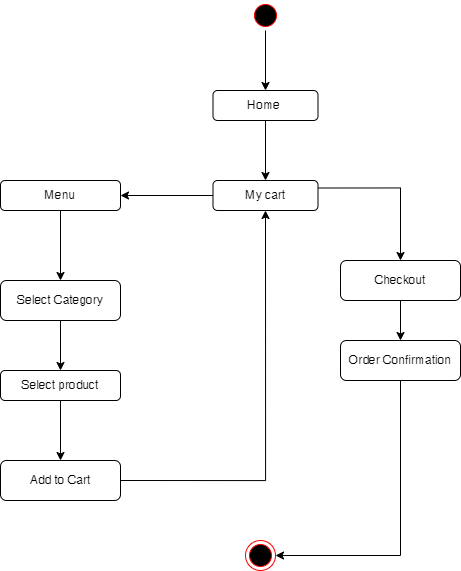

The diagram above was exported from draw.io. Its source (the exported page's mxGraphModel, read from the mxfile embedded in the PNG):
<mxGraphModel dx="432" dy="817" grid="1" gridSize="10" guides="1" tooltips="1" connect="1" arrows="1" fold="1" page="1" pageScale="1" pageWidth="850" pageHeight="1100" math="0" shadow="0">
  <root>
    <mxCell id="0" />
    <mxCell id="1" parent="0" />
    <mxCell id="DpTVi9Exll-HkAAT0Vxo-9" style="edgeStyle=orthogonalEdgeStyle;rounded=0;orthogonalLoop=1;jettySize=auto;html=1;exitX=0.5;exitY=1;exitDx=0;exitDy=0;entryX=0.5;entryY=0;entryDx=0;entryDy=0;" edge="1" parent="1" source="DpTVi9Exll-HkAAT0Vxo-1" target="DpTVi9Exll-HkAAT0Vxo-3">
      <mxGeometry relative="1" as="geometry" />
    </mxCell>
    <mxCell id="DpTVi9Exll-HkAAT0Vxo-1" value="" style="ellipse;html=1;shape=startState;fillColor=#000000;strokeColor=#ff0000;" vertex="1" parent="1">
      <mxGeometry x="400" y="20" width="30" height="30" as="geometry" />
    </mxCell>
    <mxCell id="DpTVi9Exll-HkAAT0Vxo-10" style="edgeStyle=orthogonalEdgeStyle;rounded=0;orthogonalLoop=1;jettySize=auto;html=1;exitX=0.5;exitY=1;exitDx=0;exitDy=0;entryX=0.5;entryY=0;entryDx=0;entryDy=0;" edge="1" parent="1" source="DpTVi9Exll-HkAAT0Vxo-3" target="DpTVi9Exll-HkAAT0Vxo-4">
      <mxGeometry relative="1" as="geometry" />
    </mxCell>
    <mxCell id="DpTVi9Exll-HkAAT0Vxo-3" value="Home&amp;nbsp;" style="rounded=1;whiteSpace=wrap;html=1;" vertex="1" parent="1">
      <mxGeometry x="362.5" y="110" width="105" height="30" as="geometry" />
    </mxCell>
    <mxCell id="DpTVi9Exll-HkAAT0Vxo-12" style="edgeStyle=orthogonalEdgeStyle;rounded=0;orthogonalLoop=1;jettySize=auto;html=1;exitX=0;exitY=0.5;exitDx=0;exitDy=0;entryX=1;entryY=0.5;entryDx=0;entryDy=0;" edge="1" parent="1" source="DpTVi9Exll-HkAAT0Vxo-4" target="DpTVi9Exll-HkAAT0Vxo-5">
      <mxGeometry relative="1" as="geometry" />
    </mxCell>
    <mxCell id="DpTVi9Exll-HkAAT0Vxo-23" style="edgeStyle=orthogonalEdgeStyle;rounded=0;orthogonalLoop=1;jettySize=auto;html=1;exitX=1;exitY=0.25;exitDx=0;exitDy=0;entryX=0.5;entryY=0;entryDx=0;entryDy=0;" edge="1" parent="1" source="DpTVi9Exll-HkAAT0Vxo-4" target="DpTVi9Exll-HkAAT0Vxo-22">
      <mxGeometry relative="1" as="geometry" />
    </mxCell>
    <mxCell id="DpTVi9Exll-HkAAT0Vxo-4" value="My cart" style="rounded=1;whiteSpace=wrap;html=1;" vertex="1" parent="1">
      <mxGeometry x="362.5" y="200" width="105" height="30" as="geometry" />
    </mxCell>
    <mxCell id="DpTVi9Exll-HkAAT0Vxo-15" style="edgeStyle=orthogonalEdgeStyle;rounded=0;orthogonalLoop=1;jettySize=auto;html=1;exitX=0.5;exitY=1;exitDx=0;exitDy=0;entryX=0.5;entryY=0;entryDx=0;entryDy=0;" edge="1" parent="1" source="DpTVi9Exll-HkAAT0Vxo-5" target="DpTVi9Exll-HkAAT0Vxo-8">
      <mxGeometry relative="1" as="geometry" />
    </mxCell>
    <mxCell id="DpTVi9Exll-HkAAT0Vxo-5" value="Menu" style="rounded=1;whiteSpace=wrap;html=1;" vertex="1" parent="1">
      <mxGeometry x="150" y="200" width="120" height="30" as="geometry" />
    </mxCell>
    <mxCell id="DpTVi9Exll-HkAAT0Vxo-19" style="edgeStyle=orthogonalEdgeStyle;rounded=0;orthogonalLoop=1;jettySize=auto;html=1;exitX=0.5;exitY=1;exitDx=0;exitDy=0;entryX=0.5;entryY=0;entryDx=0;entryDy=0;" edge="1" parent="1" source="DpTVi9Exll-HkAAT0Vxo-6" target="DpTVi9Exll-HkAAT0Vxo-18">
      <mxGeometry relative="1" as="geometry" />
    </mxCell>
    <mxCell id="DpTVi9Exll-HkAAT0Vxo-6" value="Select product" style="rounded=1;whiteSpace=wrap;html=1;" vertex="1" parent="1">
      <mxGeometry x="150" y="390" width="120" height="30" as="geometry" />
    </mxCell>
    <mxCell id="DpTVi9Exll-HkAAT0Vxo-17" style="edgeStyle=orthogonalEdgeStyle;rounded=0;orthogonalLoop=1;jettySize=auto;html=1;exitX=0.5;exitY=1;exitDx=0;exitDy=0;entryX=0.5;entryY=0;entryDx=0;entryDy=0;" edge="1" parent="1" source="DpTVi9Exll-HkAAT0Vxo-8" target="DpTVi9Exll-HkAAT0Vxo-6">
      <mxGeometry relative="1" as="geometry" />
    </mxCell>
    <mxCell id="DpTVi9Exll-HkAAT0Vxo-8" value="Select Category" style="rounded=1;whiteSpace=wrap;html=1;" vertex="1" parent="1">
      <mxGeometry x="150" y="300" width="120" height="40" as="geometry" />
    </mxCell>
    <mxCell id="DpTVi9Exll-HkAAT0Vxo-21" style="edgeStyle=orthogonalEdgeStyle;rounded=0;orthogonalLoop=1;jettySize=auto;html=1;exitX=1;exitY=0.5;exitDx=0;exitDy=0;entryX=0.5;entryY=1;entryDx=0;entryDy=0;" edge="1" parent="1" source="DpTVi9Exll-HkAAT0Vxo-18" target="DpTVi9Exll-HkAAT0Vxo-4">
      <mxGeometry relative="1" as="geometry" />
    </mxCell>
    <mxCell id="DpTVi9Exll-HkAAT0Vxo-18" value="Add to Cart" style="rounded=1;whiteSpace=wrap;html=1;" vertex="1" parent="1">
      <mxGeometry x="150" y="480" width="120" height="40" as="geometry" />
    </mxCell>
    <mxCell id="DpTVi9Exll-HkAAT0Vxo-25" style="edgeStyle=orthogonalEdgeStyle;rounded=0;orthogonalLoop=1;jettySize=auto;html=1;exitX=0.5;exitY=1;exitDx=0;exitDy=0;entryX=0.5;entryY=0;entryDx=0;entryDy=0;" edge="1" parent="1" source="DpTVi9Exll-HkAAT0Vxo-22" target="DpTVi9Exll-HkAAT0Vxo-24">
      <mxGeometry relative="1" as="geometry" />
    </mxCell>
    <mxCell id="DpTVi9Exll-HkAAT0Vxo-22" value="Checkout" style="rounded=1;whiteSpace=wrap;html=1;" vertex="1" parent="1">
      <mxGeometry x="490" y="280" width="120" height="40" as="geometry" />
    </mxCell>
    <mxCell id="DpTVi9Exll-HkAAT0Vxo-27" style="edgeStyle=orthogonalEdgeStyle;rounded=0;orthogonalLoop=1;jettySize=auto;html=1;exitX=0.5;exitY=1;exitDx=0;exitDy=0;entryX=1;entryY=0.5;entryDx=0;entryDy=0;" edge="1" parent="1" source="DpTVi9Exll-HkAAT0Vxo-24" target="DpTVi9Exll-HkAAT0Vxo-26">
      <mxGeometry relative="1" as="geometry" />
    </mxCell>
    <mxCell id="DpTVi9Exll-HkAAT0Vxo-24" value="Order Confirmation" style="rounded=1;whiteSpace=wrap;html=1;" vertex="1" parent="1">
      <mxGeometry x="490" y="360" width="120" height="40" as="geometry" />
    </mxCell>
    <mxCell id="DpTVi9Exll-HkAAT0Vxo-26" value="" style="ellipse;html=1;shape=endState;fillColor=#000000;strokeColor=#ff0000;" vertex="1" parent="1">
      <mxGeometry x="395" y="560" width="30" height="30" as="geometry" />
    </mxCell>
  </root>
</mxGraphModel>